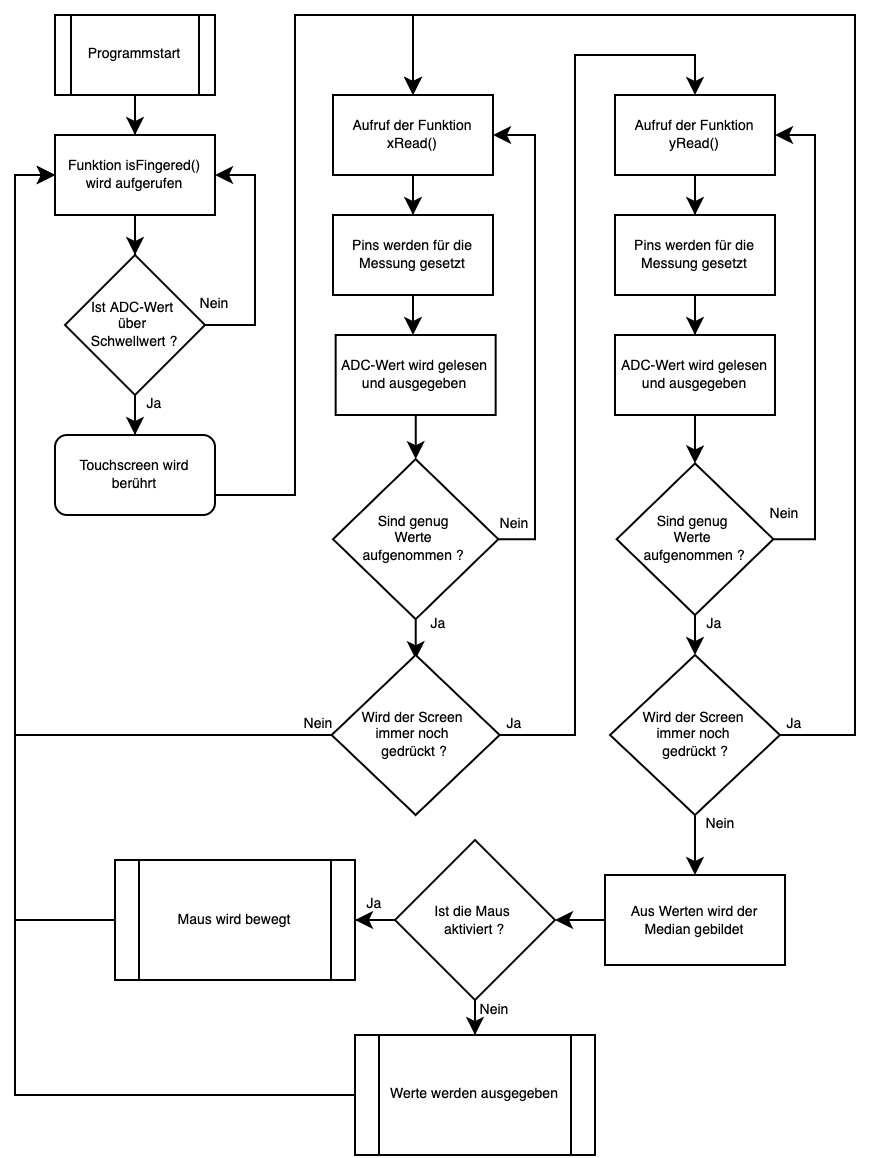

The diagram above was exported from draw.io. Its source (the exported page's mxGraphModel, read from the mxfile embedded in the PNG):
<mxGraphModel dx="503" dy="398" grid="1" gridSize="10" guides="1" tooltips="1" connect="1" arrows="1" fold="1" page="1" pageScale="1" pageWidth="827" pageHeight="1169" math="0" shadow="0">
  <root>
    <mxCell id="WIyWlLk6GJQsqaUBKTNV-0" />
    <mxCell id="WIyWlLk6GJQsqaUBKTNV-1" parent="WIyWlLk6GJQsqaUBKTNV-0" />
    <mxCell id="mewrtvrZoFPtvFAQrnfm-20" style="edgeStyle=orthogonalEdgeStyle;rounded=0;orthogonalLoop=1;jettySize=auto;html=1;entryX=0.5;entryY=0;entryDx=0;entryDy=0;fontFamily=Helvetica;fontColor=#000000;fontSize=7;labelBackgroundColor=none;" parent="WIyWlLk6GJQsqaUBKTNV-1" source="mewrtvrZoFPtvFAQrnfm-1" edge="1">
      <mxGeometry relative="1" as="geometry">
        <mxPoint x="239" y="140" as="targetPoint" />
      </mxGeometry>
    </mxCell>
    <mxCell id="mewrtvrZoFPtvFAQrnfm-1" value="Aufruf der Funktion xRead()" style="rounded=0;whiteSpace=wrap;html=1;fontSize=7;labelBackgroundColor=none;" parent="WIyWlLk6GJQsqaUBKTNV-1" vertex="1">
      <mxGeometry x="199" y="80" width="80" height="40" as="geometry" />
    </mxCell>
    <mxCell id="mewrtvrZoFPtvFAQrnfm-7" value="" style="edgeStyle=orthogonalEdgeStyle;rounded=0;orthogonalLoop=1;jettySize=auto;html=1;fontFamily=Helvetica;fontColor=#000000;entryX=1;entryY=0.5;entryDx=0;entryDy=0;exitX=1;exitY=0.5;exitDx=0;exitDy=0;fontSize=7;labelBackgroundColor=none;" parent="WIyWlLk6GJQsqaUBKTNV-1" source="mewrtvrZoFPtvFAQrnfm-2" target="mewrtvrZoFPtvFAQrnfm-1" edge="1">
      <mxGeometry relative="1" as="geometry">
        <mxPoint x="400" y="515" as="sourcePoint" />
        <mxPoint x="450" y="514.5" as="targetPoint" />
        <Array as="points">
          <mxPoint x="300" y="302" />
          <mxPoint x="300" y="100" />
        </Array>
      </mxGeometry>
    </mxCell>
    <mxCell id="PuNW4_1T09y3aO4AhtUO-5" value="" style="edgeStyle=orthogonalEdgeStyle;rounded=0;orthogonalLoop=1;jettySize=auto;html=1;entryX=0.497;entryY=0.024;entryDx=0;entryDy=0;entryPerimeter=0;" edge="1" parent="WIyWlLk6GJQsqaUBKTNV-1" source="mewrtvrZoFPtvFAQrnfm-2" target="mewrtvrZoFPtvFAQrnfm-9">
      <mxGeometry relative="1" as="geometry" />
    </mxCell>
    <mxCell id="mewrtvrZoFPtvFAQrnfm-2" value="Sind genug &lt;br&gt;Werte &lt;br&gt;aufgenommen ?&amp;nbsp;&lt;br&gt;" style="rhombus;html=1;fontSize=7;labelBackgroundColor=none;spacing=1;verticalAlign=middle;whiteSpace=wrap;" parent="WIyWlLk6GJQsqaUBKTNV-1" vertex="1">
      <mxGeometry x="198.99999999999997" y="262.09" width="82.66" height="80" as="geometry" />
    </mxCell>
    <mxCell id="PuNW4_1T09y3aO4AhtUO-3" value="" style="edgeStyle=orthogonalEdgeStyle;rounded=0;orthogonalLoop=1;jettySize=auto;html=1;" edge="1" parent="WIyWlLk6GJQsqaUBKTNV-1" source="mewrtvrZoFPtvFAQrnfm-4" target="mewrtvrZoFPtvFAQrnfm-5">
      <mxGeometry relative="1" as="geometry">
        <Array as="points">
          <mxPoint x="238" y="200" />
          <mxPoint x="238" y="200" />
        </Array>
      </mxGeometry>
    </mxCell>
    <mxCell id="mewrtvrZoFPtvFAQrnfm-4" value="Pins werden für die Messung gesetzt" style="rounded=0;whiteSpace=wrap;html=1;labelBackgroundColor=none;fontFamily=Helvetica;fontColor=#000000;fontSize=7;" parent="WIyWlLk6GJQsqaUBKTNV-1" vertex="1">
      <mxGeometry x="199" y="140" width="80" height="40" as="geometry" />
    </mxCell>
    <mxCell id="PuNW4_1T09y3aO4AhtUO-4" value="" style="edgeStyle=orthogonalEdgeStyle;rounded=0;orthogonalLoop=1;jettySize=auto;html=1;entryX=0.5;entryY=0;entryDx=0;entryDy=0;" edge="1" parent="WIyWlLk6GJQsqaUBKTNV-1" source="mewrtvrZoFPtvFAQrnfm-5" target="mewrtvrZoFPtvFAQrnfm-2">
      <mxGeometry relative="1" as="geometry" />
    </mxCell>
    <mxCell id="mewrtvrZoFPtvFAQrnfm-5" value="ADC-Wert wird gelesen und ausgegeben" style="rounded=0;whiteSpace=wrap;html=1;labelBackgroundColor=none;fontFamily=Helvetica;fontColor=#000000;fontSize=7;" parent="WIyWlLk6GJQsqaUBKTNV-1" vertex="1">
      <mxGeometry x="200.32999999999998" y="200" width="80" height="40" as="geometry" />
    </mxCell>
    <mxCell id="mewrtvrZoFPtvFAQrnfm-17" value="" style="edgeStyle=orthogonalEdgeStyle;rounded=0;orthogonalLoop=1;jettySize=auto;html=1;fontFamily=Helvetica;fontColor=#000000;entryX=0.5;entryY=0;entryDx=0;entryDy=0;fontSize=7;labelBackgroundColor=none;exitX=1;exitY=0.5;exitDx=0;exitDy=0;" parent="WIyWlLk6GJQsqaUBKTNV-1" source="mewrtvrZoFPtvFAQrnfm-9" target="mewrtvrZoFPtvFAQrnfm-10" edge="1">
      <mxGeometry relative="1" as="geometry">
        <mxPoint x="450" y="690" as="targetPoint" />
        <Array as="points">
          <mxPoint x="320" y="400" />
          <mxPoint x="320" y="60" />
          <mxPoint x="380" y="60" />
        </Array>
      </mxGeometry>
    </mxCell>
    <mxCell id="PuNW4_1T09y3aO4AhtUO-1" value="" style="edgeStyle=orthogonalEdgeStyle;rounded=0;orthogonalLoop=1;jettySize=auto;html=1;entryX=0;entryY=0.5;entryDx=0;entryDy=0;" edge="1" parent="WIyWlLk6GJQsqaUBKTNV-1" source="mewrtvrZoFPtvFAQrnfm-9" target="mewrtvrZoFPtvFAQrnfm-50">
      <mxGeometry relative="1" as="geometry">
        <mxPoint x="117" y="460" as="targetPoint" />
      </mxGeometry>
    </mxCell>
    <mxCell id="mewrtvrZoFPtvFAQrnfm-9" value="Wird der Screen &lt;br style=&quot;font-size: 7px&quot;&gt;immer noch &lt;br style=&quot;font-size: 7px&quot;&gt;gedrückt ?" style="rhombus;whiteSpace=wrap;html=1;labelBackgroundColor=none;fontFamily=Helvetica;fontColor=#000000;fontSize=7;" parent="WIyWlLk6GJQsqaUBKTNV-1" vertex="1">
      <mxGeometry x="198.33" y="360" width="84" height="80" as="geometry" />
    </mxCell>
    <mxCell id="mewrtvrZoFPtvFAQrnfm-27" style="edgeStyle=orthogonalEdgeStyle;rounded=0;orthogonalLoop=1;jettySize=auto;html=1;entryX=0.5;entryY=0;entryDx=0;entryDy=0;fontFamily=Helvetica;fontColor=#000000;fontSize=7;labelBackgroundColor=none;" parent="WIyWlLk6GJQsqaUBKTNV-1" source="mewrtvrZoFPtvFAQrnfm-10" edge="1">
      <mxGeometry relative="1" as="geometry">
        <mxPoint x="380" y="140" as="targetPoint" />
      </mxGeometry>
    </mxCell>
    <mxCell id="mewrtvrZoFPtvFAQrnfm-10" value="Aufruf der Funktion yRead()" style="rounded=0;whiteSpace=wrap;html=1;fontSize=7;labelBackgroundColor=none;" parent="WIyWlLk6GJQsqaUBKTNV-1" vertex="1">
      <mxGeometry x="340" y="80" width="80" height="40" as="geometry" />
    </mxCell>
    <mxCell id="mewrtvrZoFPtvFAQrnfm-11" value="" style="edgeStyle=orthogonalEdgeStyle;rounded=0;orthogonalLoop=1;jettySize=auto;html=1;fontFamily=Helvetica;fontColor=#000000;entryX=1;entryY=0.5;entryDx=0;entryDy=0;exitX=1;exitY=0.5;exitDx=0;exitDy=0;fontSize=7;labelBackgroundColor=none;" parent="WIyWlLk6GJQsqaUBKTNV-1" source="mewrtvrZoFPtvFAQrnfm-12" target="mewrtvrZoFPtvFAQrnfm-10" edge="1">
      <mxGeometry relative="1" as="geometry">
        <mxPoint x="620" y="515" as="sourcePoint" />
        <mxPoint x="670" y="514.5" as="targetPoint" />
        <Array as="points">
          <mxPoint x="440" y="302" />
          <mxPoint x="440" y="100" />
        </Array>
      </mxGeometry>
    </mxCell>
    <mxCell id="mewrtvrZoFPtvFAQrnfm-31" style="edgeStyle=orthogonalEdgeStyle;rounded=0;orthogonalLoop=1;jettySize=auto;html=1;fontFamily=Helvetica;fontColor=#000000;fontSize=7;exitX=0.5;exitY=1;exitDx=0;exitDy=0;labelBackgroundColor=none;entryX=0.5;entryY=0;entryDx=0;entryDy=0;" parent="WIyWlLk6GJQsqaUBKTNV-1" source="mewrtvrZoFPtvFAQrnfm-12" target="mewrtvrZoFPtvFAQrnfm-26" edge="1">
      <mxGeometry relative="1" as="geometry">
        <Array as="points">
          <mxPoint x="380" y="350" />
          <mxPoint x="380" y="350" />
        </Array>
        <mxPoint x="410" y="350" as="targetPoint" />
      </mxGeometry>
    </mxCell>
    <mxCell id="mewrtvrZoFPtvFAQrnfm-12" value="Sind genug &lt;br&gt;Werte &lt;br&gt;aufgenommen ?&lt;br&gt;" style="rhombus;whiteSpace=wrap;html=1;fontSize=7;labelBackgroundColor=none;" parent="WIyWlLk6GJQsqaUBKTNV-1" vertex="1">
      <mxGeometry x="340.83" y="264.17999999999995" width="78.34" height="75.82" as="geometry" />
    </mxCell>
    <mxCell id="mewrtvrZoFPtvFAQrnfm-29" style="edgeStyle=orthogonalEdgeStyle;rounded=0;orthogonalLoop=1;jettySize=auto;html=1;fontFamily=Helvetica;fontColor=#000000;fontSize=7;labelBackgroundColor=none;" parent="WIyWlLk6GJQsqaUBKTNV-1" source="mewrtvrZoFPtvFAQrnfm-14" target="mewrtvrZoFPtvFAQrnfm-15" edge="1">
      <mxGeometry relative="1" as="geometry" />
    </mxCell>
    <mxCell id="mewrtvrZoFPtvFAQrnfm-14" value="Pins werden für die Messung gesetzt" style="rounded=0;whiteSpace=wrap;html=1;labelBackgroundColor=none;fontFamily=Helvetica;fontColor=#000000;fontSize=7;" parent="WIyWlLk6GJQsqaUBKTNV-1" vertex="1">
      <mxGeometry x="340" y="140" width="80" height="40" as="geometry" />
    </mxCell>
    <mxCell id="mewrtvrZoFPtvFAQrnfm-30" style="edgeStyle=orthogonalEdgeStyle;rounded=0;orthogonalLoop=1;jettySize=auto;html=1;fontFamily=Helvetica;fontColor=#000000;fontSize=7;labelBackgroundColor=none;" parent="WIyWlLk6GJQsqaUBKTNV-1" source="mewrtvrZoFPtvFAQrnfm-15" target="mewrtvrZoFPtvFAQrnfm-12" edge="1">
      <mxGeometry relative="1" as="geometry" />
    </mxCell>
    <mxCell id="mewrtvrZoFPtvFAQrnfm-15" value="ADC-Wert wird gelesen und ausgegeben" style="rounded=0;whiteSpace=wrap;html=1;labelBackgroundColor=none;fontFamily=Helvetica;fontColor=#000000;fontSize=7;" parent="WIyWlLk6GJQsqaUBKTNV-1" vertex="1">
      <mxGeometry x="340" y="200" width="80" height="40" as="geometry" />
    </mxCell>
    <mxCell id="mewrtvrZoFPtvFAQrnfm-32" style="edgeStyle=orthogonalEdgeStyle;rounded=0;orthogonalLoop=1;jettySize=auto;html=1;fontFamily=Helvetica;fontColor=#000000;entryX=0.5;entryY=0;entryDx=0;entryDy=0;fontSize=7;labelBackgroundColor=none;exitX=1;exitY=0.5;exitDx=0;exitDy=0;" parent="WIyWlLk6GJQsqaUBKTNV-1" source="mewrtvrZoFPtvFAQrnfm-26" target="mewrtvrZoFPtvFAQrnfm-1" edge="1">
      <mxGeometry relative="1" as="geometry">
        <mxPoint x="640" y="90" as="targetPoint" />
        <Array as="points">
          <mxPoint x="460" y="400" />
          <mxPoint x="460" y="40" />
          <mxPoint x="239" y="40" />
        </Array>
      </mxGeometry>
    </mxCell>
    <mxCell id="mewrtvrZoFPtvFAQrnfm-45" style="edgeStyle=orthogonalEdgeStyle;rounded=0;orthogonalLoop=1;jettySize=auto;html=1;fontFamily=Helvetica;fontColor=#000000;fontSize=7;exitX=0.5;exitY=1;exitDx=0;exitDy=0;labelBackgroundColor=none;entryX=0.5;entryY=0;entryDx=0;entryDy=0;" parent="WIyWlLk6GJQsqaUBKTNV-1" source="mewrtvrZoFPtvFAQrnfm-26" target="mewrtvrZoFPtvFAQrnfm-46" edge="1">
      <mxGeometry relative="1" as="geometry">
        <mxPoint x="390" y="450" as="targetPoint" />
        <Array as="points">
          <mxPoint x="380" y="460" />
          <mxPoint x="380" y="460" />
        </Array>
      </mxGeometry>
    </mxCell>
    <mxCell id="mewrtvrZoFPtvFAQrnfm-26" value="Wird der Screen &lt;br style=&quot;font-size: 7px&quot;&gt;immer noch &lt;br style=&quot;font-size: 7px&quot;&gt;gedrückt ?" style="rhombus;whiteSpace=wrap;html=1;labelBackgroundColor=none;fontFamily=Helvetica;fontColor=#000000;fontSize=7;" parent="WIyWlLk6GJQsqaUBKTNV-1" vertex="1">
      <mxGeometry x="337.5" y="360" width="85" height="80" as="geometry" />
    </mxCell>
    <mxCell id="mewrtvrZoFPtvFAQrnfm-33" value="Ja" style="text;html=1;strokeColor=none;fillColor=none;align=center;verticalAlign=middle;whiteSpace=wrap;rounded=0;labelBackgroundColor=none;fontFamily=Helvetica;fontColor=#000000;fontSize=7;" parent="WIyWlLk6GJQsqaUBKTNV-1" vertex="1">
      <mxGeometry x="260" y="380" width="60" height="30" as="geometry" />
    </mxCell>
    <mxCell id="mewrtvrZoFPtvFAQrnfm-34" value="Ja" style="text;html=1;strokeColor=none;fillColor=none;align=center;verticalAlign=middle;whiteSpace=wrap;rounded=0;labelBackgroundColor=none;fontFamily=Helvetica;fontColor=#000000;fontSize=7;" parent="WIyWlLk6GJQsqaUBKTNV-1" vertex="1">
      <mxGeometry x="400" y="380" width="60" height="30" as="geometry" />
    </mxCell>
    <mxCell id="mewrtvrZoFPtvFAQrnfm-35" value="Ja" style="text;html=1;strokeColor=none;fillColor=none;align=center;verticalAlign=middle;whiteSpace=wrap;rounded=0;labelBackgroundColor=none;fontFamily=Helvetica;fontColor=#000000;fontSize=7;" parent="WIyWlLk6GJQsqaUBKTNV-1" vertex="1">
      <mxGeometry x="221.66" y="330" width="60" height="30" as="geometry" />
    </mxCell>
    <mxCell id="mewrtvrZoFPtvFAQrnfm-36" value="Ja" style="text;html=1;strokeColor=none;fillColor=none;align=center;verticalAlign=middle;whiteSpace=wrap;rounded=0;labelBackgroundColor=none;fontFamily=Helvetica;fontColor=#000000;fontSize=7;" parent="WIyWlLk6GJQsqaUBKTNV-1" vertex="1">
      <mxGeometry x="360" y="330" width="60" height="30" as="geometry" />
    </mxCell>
    <mxCell id="mewrtvrZoFPtvFAQrnfm-38" value="Nein" style="text;html=1;strokeColor=none;fillColor=none;align=center;verticalAlign=middle;whiteSpace=wrap;rounded=0;labelBackgroundColor=none;fontFamily=Helvetica;fontColor=#000000;fontSize=7;" parent="WIyWlLk6GJQsqaUBKTNV-1" vertex="1">
      <mxGeometry x="260" y="280" width="60" height="30" as="geometry" />
    </mxCell>
    <mxCell id="mewrtvrZoFPtvFAQrnfm-39" value="Nein" style="text;html=1;strokeColor=none;fillColor=none;align=center;verticalAlign=middle;whiteSpace=wrap;rounded=0;labelBackgroundColor=none;fontFamily=Helvetica;fontColor=#000000;fontSize=7;" parent="WIyWlLk6GJQsqaUBKTNV-1" vertex="1">
      <mxGeometry x="390" y="270" width="70" height="40" as="geometry" />
    </mxCell>
    <mxCell id="mewrtvrZoFPtvFAQrnfm-42" value="Nein" style="text;html=1;strokeColor=none;fillColor=none;align=center;verticalAlign=middle;whiteSpace=wrap;rounded=0;labelBackgroundColor=none;fontFamily=Helvetica;fontColor=#000000;fontSize=7;" parent="WIyWlLk6GJQsqaUBKTNV-1" vertex="1">
      <mxGeometry x="362.5" y="430" width="60" height="30" as="geometry" />
    </mxCell>
    <mxCell id="mewrtvrZoFPtvFAQrnfm-64" value="" style="edgeStyle=orthogonalEdgeStyle;rounded=0;orthogonalLoop=1;jettySize=auto;html=1;fontFamily=Helvetica;fontSize=7;fontColor=#000000;labelBackgroundColor=none;" parent="WIyWlLk6GJQsqaUBKTNV-1" source="mewrtvrZoFPtvFAQrnfm-46" target="mewrtvrZoFPtvFAQrnfm-63" edge="1">
      <mxGeometry relative="1" as="geometry" />
    </mxCell>
    <mxCell id="mewrtvrZoFPtvFAQrnfm-46" value="Aus Werten wird der Median gebildet" style="rounded=0;whiteSpace=wrap;html=1;labelBackgroundColor=none;fontFamily=Helvetica;fontColor=#000000;fontSize=7;" parent="WIyWlLk6GJQsqaUBKTNV-1" vertex="1">
      <mxGeometry x="335" y="470" width="90" height="45" as="geometry" />
    </mxCell>
    <mxCell id="mewrtvrZoFPtvFAQrnfm-54" value="" style="edgeStyle=orthogonalEdgeStyle;rounded=0;orthogonalLoop=1;jettySize=auto;html=1;fontFamily=Helvetica;fontSize=7;fontColor=#000000;entryX=0.5;entryY=0;entryDx=0;entryDy=0;labelBackgroundColor=none;" parent="WIyWlLk6GJQsqaUBKTNV-1" source="mewrtvrZoFPtvFAQrnfm-48" target="mewrtvrZoFPtvFAQrnfm-50" edge="1">
      <mxGeometry relative="1" as="geometry" />
    </mxCell>
    <mxCell id="mewrtvrZoFPtvFAQrnfm-48" value="Programmstart" style="shape=process;whiteSpace=wrap;html=1;backgroundOutline=1;labelBackgroundColor=none;fontFamily=Helvetica;fontColor=#000000;fontSize=7;" parent="WIyWlLk6GJQsqaUBKTNV-1" vertex="1">
      <mxGeometry x="60" y="40" width="80" height="40" as="geometry" />
    </mxCell>
    <mxCell id="mewrtvrZoFPtvFAQrnfm-55" value="" style="edgeStyle=orthogonalEdgeStyle;rounded=0;orthogonalLoop=1;jettySize=auto;html=1;fontFamily=Helvetica;fontSize=7;fontColor=#000000;entryX=0.5;entryY=0;entryDx=0;entryDy=0;labelBackgroundColor=none;" parent="WIyWlLk6GJQsqaUBKTNV-1" source="mewrtvrZoFPtvFAQrnfm-50" target="mewrtvrZoFPtvFAQrnfm-51" edge="1">
      <mxGeometry relative="1" as="geometry" />
    </mxCell>
    <mxCell id="mewrtvrZoFPtvFAQrnfm-50" value="Funktion isFingered() wird aufgerufen" style="rounded=0;whiteSpace=wrap;html=1;labelBackgroundColor=none;fontFamily=Helvetica;fontColor=#000000;fontSize=7;" parent="WIyWlLk6GJQsqaUBKTNV-1" vertex="1">
      <mxGeometry x="60" y="100" width="80" height="40" as="geometry" />
    </mxCell>
    <mxCell id="mewrtvrZoFPtvFAQrnfm-56" value="" style="edgeStyle=orthogonalEdgeStyle;rounded=0;orthogonalLoop=1;jettySize=auto;html=1;fontFamily=Helvetica;fontSize=7;fontColor=#000000;entryX=1;entryY=0.5;entryDx=0;entryDy=0;exitX=1;exitY=0.5;exitDx=0;exitDy=0;labelBackgroundColor=none;" parent="WIyWlLk6GJQsqaUBKTNV-1" source="mewrtvrZoFPtvFAQrnfm-51" target="mewrtvrZoFPtvFAQrnfm-50" edge="1">
      <mxGeometry relative="1" as="geometry">
        <Array as="points">
          <mxPoint x="160" y="195" />
          <mxPoint x="160" y="120" />
        </Array>
      </mxGeometry>
    </mxCell>
    <mxCell id="mewrtvrZoFPtvFAQrnfm-57" value="" style="edgeStyle=orthogonalEdgeStyle;rounded=0;orthogonalLoop=1;jettySize=auto;html=1;fontFamily=Helvetica;fontSize=7;fontColor=#000000;labelBackgroundColor=none;" parent="WIyWlLk6GJQsqaUBKTNV-1" source="mewrtvrZoFPtvFAQrnfm-51" target="mewrtvrZoFPtvFAQrnfm-52" edge="1">
      <mxGeometry relative="1" as="geometry" />
    </mxCell>
    <mxCell id="mewrtvrZoFPtvFAQrnfm-51" value="Ist ADC-Wert &lt;br&gt;über &lt;br&gt;Schwellwert ?" style="rhombus;whiteSpace=wrap;html=1;labelBackgroundColor=none;fontFamily=Helvetica;fontColor=#000000;fontSize=7;" parent="WIyWlLk6GJQsqaUBKTNV-1" vertex="1">
      <mxGeometry x="65" y="160" width="70" height="70" as="geometry" />
    </mxCell>
    <mxCell id="mewrtvrZoFPtvFAQrnfm-61" value="" style="edgeStyle=orthogonalEdgeStyle;rounded=0;orthogonalLoop=1;jettySize=auto;html=1;fontFamily=Helvetica;fontSize=7;fontColor=#000000;entryX=0.5;entryY=0;entryDx=0;entryDy=0;exitX=1;exitY=0.5;exitDx=0;exitDy=0;labelBackgroundColor=none;" parent="WIyWlLk6GJQsqaUBKTNV-1" source="mewrtvrZoFPtvFAQrnfm-52" target="mewrtvrZoFPtvFAQrnfm-1" edge="1">
      <mxGeometry relative="1" as="geometry">
        <mxPoint x="210" y="160" as="targetPoint" />
        <Array as="points">
          <mxPoint x="140" y="280" />
          <mxPoint x="180" y="280" />
          <mxPoint x="180" y="40" />
          <mxPoint x="239" y="40" />
        </Array>
      </mxGeometry>
    </mxCell>
    <mxCell id="mewrtvrZoFPtvFAQrnfm-52" value="Touchscreen wird berührt" style="rounded=1;whiteSpace=wrap;html=1;labelBackgroundColor=none;fontFamily=Helvetica;fontSize=7;fontColor=#000000;" parent="WIyWlLk6GJQsqaUBKTNV-1" vertex="1">
      <mxGeometry x="60" y="250" width="80" height="40" as="geometry" />
    </mxCell>
    <mxCell id="mewrtvrZoFPtvFAQrnfm-58" value="Nein" style="text;html=1;strokeColor=none;fillColor=none;align=center;verticalAlign=middle;whiteSpace=wrap;rounded=0;labelBackgroundColor=none;fontFamily=Helvetica;fontSize=7;fontColor=#000000;" parent="WIyWlLk6GJQsqaUBKTNV-1" vertex="1">
      <mxGeometry x="110" y="170" width="60" height="30" as="geometry" />
    </mxCell>
    <mxCell id="mewrtvrZoFPtvFAQrnfm-59" value="Ja" style="text;html=1;strokeColor=none;fillColor=none;align=center;verticalAlign=middle;whiteSpace=wrap;rounded=0;labelBackgroundColor=none;fontFamily=Helvetica;fontSize=7;fontColor=#000000;" parent="WIyWlLk6GJQsqaUBKTNV-1" vertex="1">
      <mxGeometry x="80" y="220" width="60" height="30" as="geometry" />
    </mxCell>
    <mxCell id="mewrtvrZoFPtvFAQrnfm-66" value="" style="edgeStyle=orthogonalEdgeStyle;rounded=0;orthogonalLoop=1;jettySize=auto;html=1;labelBackgroundColor=none;fontFamily=Helvetica;fontSize=7;fontColor=#000000;entryX=1;entryY=0.5;entryDx=0;entryDy=0;" parent="WIyWlLk6GJQsqaUBKTNV-1" source="mewrtvrZoFPtvFAQrnfm-63" target="mewrtvrZoFPtvFAQrnfm-71" edge="1">
      <mxGeometry relative="1" as="geometry">
        <mxPoint x="200" y="635" as="targetPoint" />
      </mxGeometry>
    </mxCell>
    <mxCell id="mewrtvrZoFPtvFAQrnfm-70" value="" style="edgeStyle=orthogonalEdgeStyle;rounded=0;orthogonalLoop=1;jettySize=auto;html=1;labelBackgroundColor=none;fontFamily=Helvetica;fontSize=7;fontColor=#000000;" parent="WIyWlLk6GJQsqaUBKTNV-1" source="mewrtvrZoFPtvFAQrnfm-63" target="mewrtvrZoFPtvFAQrnfm-69" edge="1">
      <mxGeometry relative="1" as="geometry" />
    </mxCell>
    <mxCell id="mewrtvrZoFPtvFAQrnfm-63" value="Ist die Maus &lt;br&gt;aktiviert ?" style="rhombus;whiteSpace=wrap;html=1;fontSize=7;fontColor=#000000;rounded=0;labelBackgroundColor=none;" parent="WIyWlLk6GJQsqaUBKTNV-1" vertex="1">
      <mxGeometry x="230" y="452.5" width="80" height="80" as="geometry" />
    </mxCell>
    <mxCell id="mewrtvrZoFPtvFAQrnfm-75" value="" style="edgeStyle=orthogonalEdgeStyle;rounded=0;orthogonalLoop=1;jettySize=auto;html=1;labelBackgroundColor=none;fontFamily=Helvetica;fontSize=7;fontColor=#000000;entryX=0;entryY=0.5;entryDx=0;entryDy=0;" parent="WIyWlLk6GJQsqaUBKTNV-1" source="mewrtvrZoFPtvFAQrnfm-69" target="mewrtvrZoFPtvFAQrnfm-50" edge="1">
      <mxGeometry relative="1" as="geometry">
        <mxPoint x="165" y="720" as="targetPoint" />
      </mxGeometry>
    </mxCell>
    <mxCell id="mewrtvrZoFPtvFAQrnfm-69" value="Werte werden ausgegeben" style="shape=process;whiteSpace=wrap;html=1;backgroundOutline=1;labelBackgroundColor=none;fontFamily=Helvetica;fontSize=7;fontColor=#000000;" parent="WIyWlLk6GJQsqaUBKTNV-1" vertex="1">
      <mxGeometry x="210" y="550" width="120" height="60" as="geometry" />
    </mxCell>
    <mxCell id="mewrtvrZoFPtvFAQrnfm-73" value="" style="edgeStyle=orthogonalEdgeStyle;rounded=0;orthogonalLoop=1;jettySize=auto;html=1;labelBackgroundColor=none;fontFamily=Helvetica;fontSize=7;fontColor=#000000;entryX=0;entryY=0.5;entryDx=0;entryDy=0;" parent="WIyWlLk6GJQsqaUBKTNV-1" source="mewrtvrZoFPtvFAQrnfm-71" target="mewrtvrZoFPtvFAQrnfm-50" edge="1">
      <mxGeometry relative="1" as="geometry">
        <mxPoint x="50" y="635" as="targetPoint" />
        <Array as="points">
          <mxPoint x="40" y="492" />
          <mxPoint x="40" y="120" />
        </Array>
      </mxGeometry>
    </mxCell>
    <mxCell id="mewrtvrZoFPtvFAQrnfm-71" value="Maus wird bewegt" style="shape=process;whiteSpace=wrap;html=1;backgroundOutline=1;labelBackgroundColor=none;fontFamily=Helvetica;fontSize=7;fontColor=#000000;" parent="WIyWlLk6GJQsqaUBKTNV-1" vertex="1">
      <mxGeometry x="90" y="462.5" width="120" height="60" as="geometry" />
    </mxCell>
    <mxCell id="2MVSfBZqgxqsnhK-HoOL-0" value="Ja" style="text;html=1;strokeColor=none;fillColor=none;align=center;verticalAlign=middle;whiteSpace=wrap;rounded=0;labelBackgroundColor=none;fontFamily=Helvetica;fontColor=#000000;fontSize=7;" parent="WIyWlLk6GJQsqaUBKTNV-1" vertex="1">
      <mxGeometry x="190" y="470" width="60" height="30" as="geometry" />
    </mxCell>
    <mxCell id="2MVSfBZqgxqsnhK-HoOL-1" value="Nein" style="text;html=1;strokeColor=none;fillColor=none;align=center;verticalAlign=middle;whiteSpace=wrap;rounded=0;labelBackgroundColor=none;fontFamily=Helvetica;fontColor=#000000;fontSize=7;" parent="WIyWlLk6GJQsqaUBKTNV-1" vertex="1">
      <mxGeometry x="250" y="522.5" width="60" height="30" as="geometry" />
    </mxCell>
    <mxCell id="PuNW4_1T09y3aO4AhtUO-6" value="Nein" style="text;html=1;strokeColor=none;fillColor=none;align=center;verticalAlign=middle;whiteSpace=wrap;rounded=0;labelBackgroundColor=none;fontFamily=Helvetica;fontColor=#000000;fontSize=7;" vertex="1" parent="WIyWlLk6GJQsqaUBKTNV-1">
      <mxGeometry x="161.66" y="380" width="60" height="30" as="geometry" />
    </mxCell>
  </root>
</mxGraphModel>